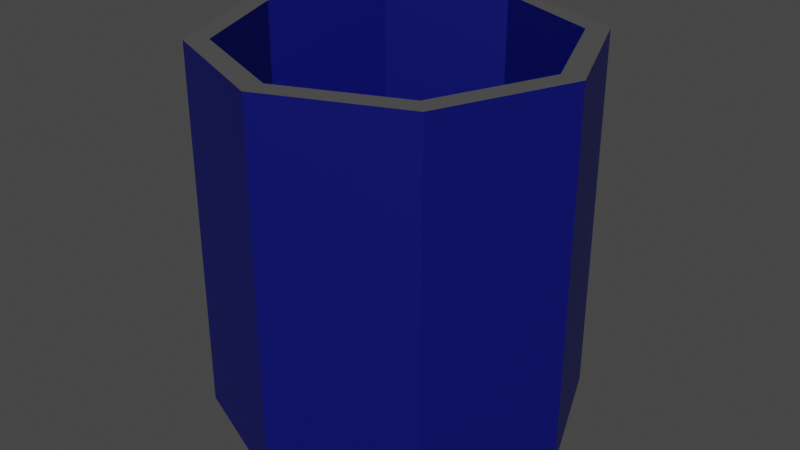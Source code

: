 # Source: GarbgeCan.blend  (saved by Blender 2.93.21; exported with 4.5.12 LTS)
import bpy
from mathutils import Matrix  # noqa: F401  (used for matrix-valued properties, if any)

bpy.ops.wm.read_factory_settings(use_empty=True)
scene = bpy.context.scene
scene.name = 'Scene'

# ---- collections
col_collection = bpy.data.collections.new('Collection'); scene.collection.children.link(col_collection)

# ---- materials (node trees are filled in below, after node groups)
mat_material_001 = bpy.data.materials.new('Material.001')
mat_material_001.use_transparent_shadow = False
mat_material_002 = bpy.data.materials.new('Material.002')
mat_material_002.use_transparent_shadow = False

# ---- material node trees
mat_material_001.use_nodes = True; mat_material_001.node_tree.nodes.clear()
_N = mat_material_001.node_tree.nodes; _L = mat_material_001.node_tree.links
n0 = _N.new('ShaderNodeBsdfPrincipled'); n0.name = 'Principled BSDF'; n0.location = (10, 300)
n0.distribution = 'GGX'
n0.subsurface_method = 'BURLEY'
n0.inputs[0].default_value = (0.0, 0.002115, 0.1329, 1.0)
n0.inputs[3].default_value = 1.45
n0.inputs[27].default_value = (0.0, 0.0, 0.0, 1.0)
n0.inputs[28].default_value = 1.0
n1 = _N.new('ShaderNodeOutputMaterial'); n1.name = 'Material Output'; n1.location = (300, 300)
_L.new(n0.outputs[0], n1.inputs[0])
n1.is_active_output = True
mat_material_002.use_nodes = True; mat_material_002.node_tree.nodes.clear()
_N = mat_material_002.node_tree.nodes; _L = mat_material_002.node_tree.links
n0 = _N.new('ShaderNodeBsdfPrincipled'); n0.name = 'Principled BSDF'; n0.location = (10, 300)
n0.distribution = 'GGX'
n0.subsurface_method = 'BURLEY'
n0.inputs[0].default_value = (0.08353, 0.08353, 0.08353, 1.0)
n0.inputs[3].default_value = 1.45
n0.inputs[27].default_value = (0.0, 0.0, 0.0, 1.0)
n0.inputs[28].default_value = 1.0
n1 = _N.new('ShaderNodeOutputMaterial'); n1.name = 'Material Output'; n1.location = (300, 300)
_L.new(n0.outputs[0], n1.inputs[0])
n1.is_active_output = True

# ---- world
world_world = bpy.data.worlds.new('World'); scene.world = world_world
world_world.use_nodes = True; world_world.node_tree.nodes.clear()
_N = world_world.node_tree.nodes; _L = world_world.node_tree.links
n0 = _N.new('ShaderNodeOutputWorld'); n0.name = 'World Output'; n0.location = (300, 300)
n1 = _N.new('ShaderNodeBackground'); n1.name = 'Background'; n1.location = (10, 300)
n1.inputs[0].default_value = (0.05088, 0.05088, 0.05088, 1.0)
_L.new(n1.outputs[0], n0.inputs[0])
n0.is_active_output = True
world_world.color = (0.05088, 0.05088, 0.05088)
world_world.use_sun_shadow = False
world_world.sun_shadow_jitter_overblur = 0.0

# ---- meshes
me_cylinder = bpy.data.meshes.new('Cylinder')
me_cylinder.from_pydata([(0.0, 1.0, -1.0), (0.0, 0.8785, 1.0), (0.7071, 0.7071, -1.0), (0.6212, 0.6212, 1.0), (1.0, -4.371e-08, -1.0), (0.8785, -4.175e-08, 1.0), (0.7071, -0.7071, -1.0), (0.6212, -0.6212, 1.0), (-8.742e-08, -1.0, -1.0), (-8.742e-08, -0.8785, 1.0), (-0.7071, -0.7071, -1.0), (-0.6212, -0.6212, 1.0), (-1.0, 1.192e-08, -1.0), (-0.8785, 2.368e-08, 1.0), (-0.7071, 0.7071, -1.0), (-0.6212, 0.6212, 1.0), (0.7071, 0.7071, 1.0), (0.0, 1.0, 1.0), (1.0, -4.371e-08, 1.0), (0.7071, -0.7071, 1.0), (-8.742e-08, -1.0, 1.0), (-0.7071, -0.7071, 1.0), (-1.0, 1.192e-08, 1.0), (-0.7071, 0.7071, 1.0), (0.6212, 0.6212, -0.821), (0.0, 0.8785, -0.821), (0.8785, -4.175e-08, -0.821), (0.6212, -0.6212, -0.821), (-8.742e-08, -0.8785, -0.821), (-0.6212, -0.6212, -0.821), (-0.8785, 2.368e-08, -0.821), (-0.6212, 0.6212, -0.821)], [], [(0, 17, 16, 2), (2, 16, 18, 4), (4, 18, 19, 6), (6, 19, 20, 8), (8, 20, 21, 10), (10, 21, 22, 12), (1, 15, 31, 25), (12, 22, 23, 14), (14, 23, 17, 0), (0, 2, 4, 6, 8, 10, 12, 14), (1, 3, 16, 17), (3, 5, 18, 16), (5, 7, 19, 18), (7, 9, 20, 19), (9, 11, 21, 20), (11, 13, 22, 21), (13, 15, 23, 22), (15, 1, 17, 23), (24, 25, 31, 30, 29, 28, 27, 26), (13, 11, 29, 30), (9, 7, 27, 28), (5, 3, 24, 26), (15, 13, 30, 31), (11, 9, 28, 29), (7, 5, 26, 27), (3, 1, 25, 24)])
me_cylinder.polygons.foreach_set('material_index', [0, 0, 0, 0, 0, 0, 0, 0, 0, 0, 1, 1, 1, 1, 1, 1, 1, 1, 1, 0, 0, 0, 0, 0, 0, 0])
_uv = me_cylinder.uv_layers.new(name='UVMap')
_uv.uv.foreach_set('vector', [1.0, 0.5, 1.0, 1.0, 0.875, 1.0, 0.875, 0.5, 0.875, 0.5, 0.875, 1.0, 0.75, 1.0, 0.75, 0.5, 0.75, 0.5, 0.75, 1.0, 0.625, 1.0, 0.625, 0.5, 0.625, 0.5, 0.625, 1.0, 0.5, 1.0, 0.5, 0.5, 0.5, 0.5, 0.5, 1.0, 0.375, 1.0, 0.375, 0.5, 0.375, 0.5, 0.375, 1.0, 0.25, 1.0, 0.25, 0.5, 0.25, 0.4608, 0.1009, 0.3991, 0.1009, 0.3991, 0.25, 0.4608, 0.25, 0.5, 0.25, 1.0, 0.125, 1.0, 0.125, 0.5, 0.125, 0.5, 0.125, 1.0, 0.0, 1.0, 0.0, 0.5, 0.75, 0.49, 0.9197, 0.4197, 0.99, 0.25, 0.9197, 0.08029, 0.75, 0.01, 0.5803, 0.08029, 0.51, 0.25, 0.5803, 0.4197, 0.25, 0.4608, 0.3991, 0.3991, 0.4197, 0.4197, 0.25, 0.49, 0.3991, 0.3991, 0.4608, 0.25, 0.49, 0.25, 0.4197, 0.4197, 0.4608, 0.25, 0.3991, 0.1009, 0.4197, 0.08029, 0.49, 0.25, 0.3991, 0.1009, 0.25, 0.03916, 0.25, 0.01, 0.4197, 0.08029, 0.25, 0.03916, 0.1009, 0.1009, 0.08029, 0.08029, 0.25, 0.01, 0.1009, 0.1009, 0.03916, 0.25, 0.01, 0.25, 0.08029, 0.08029, 0.03916, 0.25, 0.1009, 0.3991, 0.08029, 0.4197, 0.01, 0.25, 0.1009, 0.3991, 0.25, 0.4608, 0.25, 0.49, 0.08029, 0.4197, 0.3991, 0.3991, 0.25, 0.4608, 0.1009, 0.3991, 0.03916, 0.25, 0.1009, 0.1009, 0.25, 0.03916, 0.3991, 0.1009, 0.4608, 0.25, 0.03916, 0.25, 0.1009, 0.1009, 0.1009, 0.1009, 0.03916, 0.25, 0.25, 0.03916, 0.3991, 0.1009, 0.3991, 0.1009, 0.25, 0.03916, 0.4608, 0.25, 0.3991, 0.3991, 0.3991, 0.3991, 0.4608, 0.25, 0.1009, 0.3991, 0.03916, 0.25, 0.03916, 0.25, 0.1009, 0.3991, 0.1009, 0.1009, 0.25, 0.03916, 0.25, 0.03916, 0.1009, 0.1009, 0.3991, 0.1009, 0.4608, 0.25, 0.4608, 0.25, 0.3991, 0.1009, 0.3991, 0.3991, 0.25, 0.4608, 0.25, 0.4608, 0.3991, 0.3991])
me_cylinder.materials.append(mat_material_001)
me_cylinder.materials.append(mat_material_002)
me_cylinder.use_remesh_fix_poles = True
me_cylinder.use_remesh_preserve_attributes = False
me_cylinder.update()

# ---- objects
ob_cylinder = bpy.data.objects.new('Cylinder', me_cylinder)

# ---- transforms, parenting, visibility, modifiers, constraints
ob_cylinder.location = (0.0, 0.0, 0.0)
ob_cylinder.scale = (1.48, 1.48, 1.48)

# ---- collection membership
col_collection.objects.link(ob_cylinder)

# ---- scene / render settings (as saved in the file)
scene.frame_start = 1; scene.frame_end = 250; scene.frame_set(5)
scene.render.engine = 'BLENDER_EEVEE_NEXT'
scene.cycles.use_denoising = False
scene.cycles.samples = 128
scene.cycles.sampling_pattern = 'TABULATED_SOBOL'
scene.cycles.use_adaptive_sampling = False
scene.cycles.use_light_tree = False
scene.view_settings.view_transform = 'Filmic'
bpy.context.view_layer.update()

# ---- added for rendering (the .blend has no active camera and no usable light): camera, sun
cam_auto = bpy.data.cameras.new('AutoCamera')
cam_auto.lens = 50.0
cam_auto.sensor_width = 36.0
cam_auto.clip_end = 1000.0
ob_auto_camera = bpy.data.objects.new('AutoCamera', cam_auto)
scene.collection.objects.link(ob_auto_camera)
ob_auto_camera.location = (4.74274, -5.69128, 3.79419)
ob_auto_camera.rotation_euler = (1.09748, -7.21219e-08, 0.694738)
scene.camera = ob_auto_camera
light_auto_sun = bpy.data.lights.new('AutoSun', 'SUN')
light_auto_sun.energy = 3.0
light_auto_sun.angle = 0.0523599
ob_auto_sun = bpy.data.objects.new('AutoSun', light_auto_sun)
scene.collection.objects.link(ob_auto_sun)
ob_auto_sun.rotation_euler = (0.872665, 0.174533, 0.523599)
bpy.context.view_layer.update()
